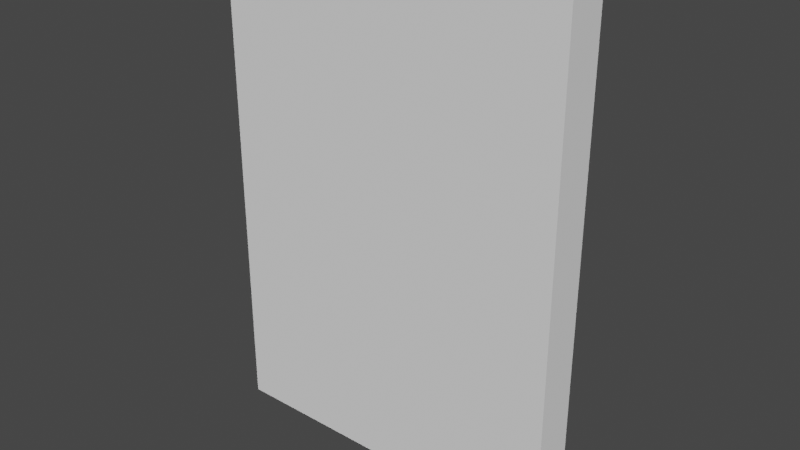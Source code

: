 # Source: tcg-card-prototype-meta.blend  (saved by Blender 3.6.11; exported with 4.5.12 LTS)
import bpy
from mathutils import Matrix  # noqa: F401  (used for matrix-valued properties, if any)

bpy.ops.wm.read_factory_settings(use_empty=True)
scene = bpy.context.scene
scene.name = 'Scene'

# ---- collections
col_collection = bpy.data.collections.new('Collection'); scene.collection.children.link(col_collection)

# ---- images (referenced by path relative to the original .blend; pixels are not part of the script)
import os
ASSET_DIR = os.environ.get("B2B_ASSET_DIR", "")  # directory of the original .blend (textures are referenced by path, not embedded)
HERE = os.path.dirname(os.path.abspath(__file__))  # packed textures are extracted next to this script under _unpacked/

def load_image(name, relpath, width, height, colorspace="sRGB"):
    """Load a texture the original file referenced (path relative to the .blend, or extracted next to this script)."""
    p = next((c for c in (os.path.join(HERE, relpath), os.path.join(ASSET_DIR, relpath)) if relpath and os.path.exists(c)), "")
    if p:
        img = bpy.data.images.load(p, check_existing=True)
        img.name = name
    else:  # same state as the original file: an image datablock whose file is absent (Cycles renders it pink)
        img = bpy.data.images.new(name, width, height)
        img.source = "FILE"
        img.filepath = "//" + (relpath or name)
    img.colorspace_settings.name = colorspace
    return img
img_palette_color_png_001 = load_image('palette_color.png.001', 'palette_color.png', 1024, 1024, 'sRGB')
img_palette_emission_png_001 = load_image('palette_emission.png.001', 'palette_emission.png', 1024, 1024, 'sRGB')

# ---- materials (node trees are filled in below, after node groups)
mat_atlas = bpy.data.materials.new('atlas')
mat_atlas.alpha_threshold = 0.0
mat_atlas.use_transparent_shadow = False
mat_atlas.roughness = 0.5
mat_atlas.line_color = (0.0, 0.0, 0.0, 1.0)

# ---- material node trees
mat_atlas.use_nodes = True; mat_atlas.node_tree.nodes.clear()
_N = mat_atlas.node_tree.nodes; _L = mat_atlas.node_tree.links
n0 = _N.new('ShaderNodeOutputMaterial'); n0.name = 'Material Output'; n0.location = (300, 300)
n1 = _N.new('ShaderNodeBsdfPrincipled'); n1.name = 'Principled BSDF'; n1.location = (10, 300)
n1.distribution = 'GGX'
n1.subsurface_method = 'RANDOM_WALK_SKIN'
n1.inputs[1].default_value = 0.1
n1.inputs[2].default_value = 0.8
n1.inputs[3].default_value = 1.45
n1.inputs[11].default_value = 1.01
n1.inputs[13].default_value = 0.0
n1.inputs[20].default_value = 0.0
n1.inputs[28].default_value = 3.0
n2 = _N.new('ShaderNodeTexImage'); n2.name = 'Image Texture'; n2.location = (88, -40)
n2.label = 'Base Color'
n2.image = img_palette_color_png_001
n3 = _N.new('ShaderNodeTexImage'); n3.name = 'Image Texture.001'; n3.location = (88, -320)
n3.label = 'Emission'
n3.image = img_palette_emission_png_001
n4 = _N.new('ShaderNodeMapping'); n4.name = 'Mapping'; n4.location = (230, -40)
n5 = _N.new('NodeReroute'); n5.name = 'Reroute'; n5.location = (38, -420)
n5.width = 16
n5.socket_idname = 'NodeSocketVector'
n6 = _N.new('ShaderNodeTexCoord'); n6.name = 'Texture Coordinate'; n6.location = (30, -40)
n7 = _N.new('NodeFrame'); n7.name = 'Frame'; n7.location = (-1270, 340)
n7.label = 'Mapping'
n7.width = 400
n8 = _N.new('NodeFrame'); n8.name = 'Frame.001'; n8.location = (-628, 540)
n8.label = 'Textures'
n8.width = 358
n2.parent = n8
n3.parent = n8
n4.parent = n7
n5.parent = n8
n6.parent = n7
_L.new(n1.outputs[0], n0.inputs[0])
_L.new(n2.outputs[0], n1.inputs[0])
_L.new(n3.outputs[0], n1.inputs[27])
_L.new(n5.outputs[0], n2.inputs[0])
_L.new(n5.outputs[0], n3.inputs[0])
_L.new(n4.outputs[0], n5.inputs[0])
_L.new(n6.outputs[2], n4.inputs[0])
n0.is_active_output = True

# ---- world
world_world = bpy.data.worlds.new('World'); scene.world = world_world
world_world.use_nodes = True; world_world.node_tree.nodes.clear()
_N = world_world.node_tree.nodes; _L = world_world.node_tree.links
n0 = _N.new('ShaderNodeOutputWorld'); n0.name = 'World Output'; n0.location = (300, 300)
n1 = _N.new('ShaderNodeBackground'); n1.name = 'Background'; n1.location = (10, 300)
n1.inputs[0].default_value = (0.05088, 0.05088, 0.05088, 1.0)
_L.new(n1.outputs[0], n0.inputs[0])
n0.is_active_output = True
world_world.color = (0.05088, 0.05088, 0.05088)
world_world.use_sun_shadow = False
world_world.sun_shadow_jitter_overblur = 0.0

# ---- meshes
me_cube_001 = bpy.data.meshes.new('Cube.001')
me_cube_001.from_pydata([(1.249, -0.2, -1.726), (1.249, -0.2, 1.905), (-1.35, -0.2, -1.726), (-1.35, -0.2, 1.905), (1.249, 0.1, -1.726), (1.249, 0.1, 1.905), (-1.35, 0.1, -1.726), (-1.35, 0.1, 1.905)], [], [(0, 1, 3, 2), (2, 3, 7, 6), (6, 7, 5, 4), (4, 5, 1, 0), (2, 6, 4, 0), (7, 3, 1, 5)])
_uv = me_cube_001.uv_layers.new(name='UVMap')
_uv.uv.foreach_set('vector', [0.375, 0.0, 0.625, 0.0, 0.625, 0.25, 0.375, 0.25, 0.375, 0.25, 0.625, 0.25, 0.625, 0.5, 0.375, 0.5, 0.375, 0.5, 0.625, 0.5, 0.625, 0.75, 0.375, 0.75, 0.375, 0.75, 0.625, 0.75, 0.625, 1.0, 0.375, 1.0, 0.125, 0.5, 0.375, 0.5, 0.375, 0.75, 0.125, 0.75, 0.625, 0.5, 0.875, 0.5, 0.875, 0.75, 0.625, 0.75])
me_cube_001.update()
me_plane = bpy.data.meshes.new('Plane')
me_plane.from_pydata([(1.0, 2.98e-08, 1.5), (1.0, 2.98e-08, -1.5), (-1.0, -2.98e-08, 1.5), (-1.0, -2.98e-08, -1.5)], [], [(0, 1, 3, 2)])
_uv = me_plane.uv_layers.new(name='UVMap')
_uv.uv.foreach_set('vector', [0.4584, 0.5, 0.4584, 0.5, 0.4584, 0.5, 0.4584, 0.5])
me_plane.materials.append(mat_atlas)
me_plane.update()
me_cube_004 = bpy.data.meshes.new('Cube.004')
me_cube_004.from_pydata([(-1.075, -0.075, 0.9941), (-1.075, -0.025, 0.9941), (-1.075, -0.07512, 1.905), (-0.8004, -0.07512, 1.655), (-0.8004, -0.07512, 1.245), (-1.35, -0.075, 1.245), (-1.35, -0.07512, 1.655), (-0.8004, -0.025, 1.655), (-1.35, -0.025, 1.655), (-1.35, -0.02487, 1.245), (-0.8005, -0.025, 1.245), (-1.075, -0.025, 1.905), (-1.318, -0.02388, 1.27), (-1.318, -0.02399, 1.63), (-1.075, -0.02399, 1.044), (-0.8324, -0.02399, 1.27), (-1.075, -0.02399, 1.855), (-0.8324, -0.02399, 1.63), (-1.269, 0.02509, 1.306), (-1.269, 0.025, 1.594), (-1.075, 0.025, 1.125), (-0.8809, 0.025, 1.306), (-1.075, 0.025, 1.774), (-0.8809, 0.025, 1.594), (-1.269, -0.09413, 1.594), (-1.075, -0.09413, 1.774), (-1.269, -0.09413, 1.306), (-1.075, -0.09413, 1.125), (-0.8809, -0.09413, 1.594), (-0.8809, -0.09422, 1.306), (-1.318, -0.07613, 1.63), (-1.075, -0.07613, 1.855), (-1.318, -0.07613, 1.27), (-1.075, -0.07613, 1.044), (-0.8324, -0.07612, 1.63), (-0.8324, -0.07624, 1.27), (-1.35, -0.07512, 1.245), (-0.8004, -0.07525, 1.245), (-1.075, -0.07512, 0.9941)], [], [(0, 4, 10, 1), (2, 6, 8, 11), (4, 3, 7, 10), (6, 5, 9, 8), (5, 0, 1, 9), (3, 2, 11, 7), (8, 9, 12, 13), (11, 8, 13, 16), (9, 1, 14, 12), (7, 11, 16, 17), (10, 7, 17, 15), (1, 10, 15, 14), (15, 17, 23, 21), (18, 20, 21, 23, 22, 19), (17, 16, 22, 23), (12, 14, 20, 18), (16, 13, 19, 22), (13, 12, 18, 19), (14, 15, 21, 20), (33, 32, 26, 27), (34, 35, 29, 28), (31, 34, 28, 25), (35, 33, 27, 29), (30, 31, 25, 24), (29, 27, 26, 24, 25, 28), (32, 30, 24, 26), (38, 36, 32, 33), (36, 6, 30, 32), (6, 2, 31, 30), (37, 38, 33, 35), (2, 3, 34, 31), (3, 37, 35, 34)])
_uv = me_cube_004.uv_layers.new(name='UVMap')
_uv.uv.foreach_set('vector', [0.61, 0.8297, 0.61, 0.8297, 0.61, 0.8297, 0.61, 0.8297, 0.61, 0.8297, 0.61, 0.8297, 0.61, 0.8297, 0.61, 0.8297, 0.61, 0.8297, 0.61, 0.8297, 0.61, 0.8297, 0.61, 0.8297, 0.61, 0.8297, 0.61, 0.8297, 0.61, 0.8297, 0.61, 0.8297, 0.61, 0.8297, 0.61, 0.8297, 0.61, 0.8297, 0.61, 0.8297, 0.61, 0.8297, 0.61, 0.8297, 0.61, 0.8297, 0.61, 0.8297, 0.61, 0.8297, 0.61, 0.8297, 0.61, 0.8297, 0.61, 0.8297, 0.61, 0.8297, 0.61, 0.8297, 0.61, 0.8297, 0.61, 0.8297, 0.61, 0.8297, 0.61, 0.8297, 0.61, 0.8297, 0.61, 0.8297, 0.61, 0.8297, 0.61, 0.8297, 0.61, 0.8297, 0.61, 0.8297, 0.61, 0.8297, 0.61, 0.8297, 0.61, 0.8297, 0.61, 0.8297, 0.61, 0.8297, 0.61, 0.8297, 0.61, 0.8297, 0.61, 0.8297, 0.9216, 0.7971, 0.9216, 0.7971, 0.9216, 0.7971, 0.9216, 0.7971, 0.9216, 0.7971, 0.9216, 0.7971, 0.9216, 0.7971, 0.9216, 0.7971, 0.9216, 0.7971, 0.9216, 0.7971, 0.9216, 0.7971, 0.9216, 0.7971, 0.9216, 0.7971, 0.9216, 0.7971, 0.9216, 0.7971, 0.9216, 0.7971, 0.9216, 0.7971, 0.9216, 0.7971, 0.9216, 0.7971, 0.9216, 0.7971, 0.9216, 0.7971, 0.9216, 0.7971, 0.9216, 0.7971, 0.9216, 0.7971, 0.9216, 0.7971, 0.9216, 0.7971, 0.9216, 0.7971, 0.9216, 0.7971, 0.9216, 0.7971, 0.9216, 0.7971, 0.9216, 0.7971, 0.9216, 0.7971, 0.9216, 0.7971, 0.9216, 0.7971, 0.9216, 0.7971, 0.9216, 0.7971, 0.9216, 0.7971, 0.9216, 0.7971, 0.9216, 0.7971, 0.9216, 0.7971, 0.9216, 0.7971, 0.9216, 0.7971, 0.9216, 0.7971, 0.9216, 0.7971, 0.9216, 0.7971, 0.9216, 0.7971, 0.9216, 0.7971, 0.9216, 0.7971, 0.9216, 0.7971, 0.9216, 0.7971, 0.9216, 0.7971, 0.9216, 0.7971, 0.9216, 0.7971, 0.9216, 0.7971, 0.9216, 0.7971, 0.9216, 0.7971, 0.9216, 0.7971, 0.9216, 0.7971, 0.9216, 0.7971, 0.9216, 0.7971, 0.61, 0.8297, 0.61, 0.8297, 0.61, 0.8297, 0.61, 0.8297, 0.61, 0.8297, 0.61, 0.8297, 0.61, 0.8297, 0.61, 0.8297, 0.61, 0.8297, 0.61, 0.8297, 0.61, 0.8297, 0.61, 0.8297, 0.61, 0.8297, 0.61, 0.8297, 0.61, 0.8297, 0.61, 0.8297, 0.61, 0.8297, 0.61, 0.8297, 0.61, 0.8297, 0.61, 0.8297, 0.61, 0.8297, 0.61, 0.8297, 0.61, 0.8297, 0.61, 0.8297])
me_cube_004.materials.append(mat_atlas)
me_cube_004.use_mirror_vertex_groups = False
me_cube_004.update()
me_cube_005 = bpy.data.meshes.new('Cube.005')
me_cube_005.from_pydata([(-1.137, 0.01971, -1.338), (-1.137, 0.01971, -1.243), (-0.662, 0.01971, -1.46), (-0.7899, 0.01971, -1.588), (-0.8865, 0.01971, -1.588), (-0.8865, 0.01971, -1.488), (-1.037, 0.01971, -1.338), (-1.037, 0.01971, -1.488), (-0.9852, 0.01971, -1.111), (-0.662, 0.01971, -1.243), (-0.8134, 0.01971, -1.111), (-1.174, -0.03029, -1.376), (-1.174, -0.03029, -1.226), (-0.6243, -0.03029, -1.476), (-0.7743, -0.03029, -1.626), (-0.9243, -0.03029, -1.626), (-0.9243, -0.03029, -1.526), (-1.074, -0.03029, -1.376), (-1.074, -0.03029, -1.526), (-0.9993, -0.03029, -1.074), (-0.6243, -0.03029, -1.226), (-0.7993, -0.03029, -1.074)], [], [(6, 0, 1, 8, 10, 9, 2, 3, 4, 5, 7), (1, 0, 11, 12), (3, 2, 13, 14), (4, 3, 14, 15), (5, 4, 15, 16), (0, 6, 17, 11), (6, 7, 18, 17), (8, 1, 12, 19), (2, 9, 20, 13), (10, 8, 19, 21), (7, 5, 16, 18), (9, 10, 21, 20)])
_uv = me_cube_005.uv_layers.new(name='UVMap')
_uv.uv.foreach_set('vector', [0.9237, 0.6723, 0.9237, 0.6723, 0.9237, 0.6723, 0.9237, 0.6723, 0.9237, 0.6723, 0.9237, 0.6723, 0.9237, 0.6723, 0.9237, 0.6723, 0.9237, 0.6723, 0.9237, 0.6723, 0.9237, 0.6723, 0.9237, 0.6723, 0.9237, 0.6723, 0.9237, 0.6723, 0.9237, 0.6723, 0.9237, 0.6723, 0.9237, 0.6723, 0.9237, 0.6723, 0.9237, 0.6723, 0.9237, 0.6723, 0.9237, 0.6723, 0.9237, 0.6723, 0.9237, 0.6723, 0.9237, 0.6723, 0.9237, 0.6723, 0.9237, 0.6723, 0.9237, 0.6723, 0.9237, 0.6723, 0.9237, 0.6723, 0.9237, 0.6723, 0.9237, 0.6723, 0.9237, 0.6723, 0.9237, 0.6723, 0.9237, 0.6723, 0.9237, 0.6723, 0.9237, 0.6723, 0.9237, 0.6723, 0.9237, 0.6723, 0.9237, 0.6723, 0.9237, 0.6723, 0.9237, 0.6723, 0.9237, 0.6723, 0.9237, 0.6723, 0.9237, 0.6723, 0.9237, 0.6723, 0.9237, 0.6723, 0.9237, 0.6723, 0.9237, 0.6723, 0.9237, 0.6723, 0.9237, 0.6723, 0.9237, 0.6723, 0.9237, 0.6723, 0.9237, 0.6723, 0.9237, 0.6723, 0.9237, 0.6723])
me_cube_005.materials.append(mat_atlas)
me_cube_005.use_mirror_vertex_groups = False
me_cube_005.update()
me_cube_006 = bpy.data.meshes.new('Cube.006')
me_cube_006.from_pydata([(1.13, 0.06971, -1.332), (1.03, 0.06971, -1.332), (0.8799, 0.06971, -1.482), (0.8799, 0.06971, -1.582), (0.7927, 0.06971, -1.582), (0.6687, 0.06971, -1.458), (1.13, 0.06971, -1.246), (0.9829, 0.06971, -1.118), (0.6687, 0.06971, -1.246), (0.8157, 0.06971, -1.118), (1.03, 0.06971, -1.482), (1.174, 0.01971, -1.376), (1.074, 0.01971, -1.376), (0.9243, 0.01971, -1.526), (0.9243, 0.01971, -1.626), (0.7743, 0.01971, -1.626), (0.6243, 0.01971, -1.476), (1.174, 0.01971, -1.226), (0.9993, 0.01971, -1.074), (0.6243, 0.01971, -1.226), (0.7993, 0.01971, -1.074), (1.074, 0.01971, -1.526)], [], [(6, 0, 1, 10, 2, 3, 4, 5, 8, 9, 7), (1, 0, 11, 12), (3, 2, 13, 14), (4, 3, 14, 15), (5, 4, 15, 16), (0, 6, 17, 11), (6, 7, 18, 17), (9, 8, 19, 20), (8, 5, 16, 19), (7, 9, 20, 18), (10, 1, 12, 21), (2, 10, 21, 13)])
_uv = me_cube_006.uv_layers.new(name='UVMap')
_uv.uv.foreach_set('vector', [0.9233, 0.1089, 0.9233, 0.1089, 0.9233, 0.1089, 0.9233, 0.1089, 0.9233, 0.1089, 0.9233, 0.1089, 0.9233, 0.1089, 0.9233, 0.1089, 0.9233, 0.1089, 0.9233, 0.1089, 0.9233, 0.1089, 0.9233, 0.1089, 0.9233, 0.1089, 0.9233, 0.1089, 0.9233, 0.1089, 0.9233, 0.1089, 0.9233, 0.1089, 0.9233, 0.1089, 0.9233, 0.1089, 0.9233, 0.1089, 0.9233, 0.1089, 0.9233, 0.1089, 0.9233, 0.1089, 0.9233, 0.1089, 0.9233, 0.1089, 0.9233, 0.1089, 0.9233, 0.1089, 0.9233, 0.1089, 0.9233, 0.1089, 0.9233, 0.1089, 0.9233, 0.1089, 0.9233, 0.1089, 0.9233, 0.1089, 0.9233, 0.1089, 0.9233, 0.1089, 0.9233, 0.1089, 0.9233, 0.1089, 0.9233, 0.1089, 0.9233, 0.1089, 0.9233, 0.1089, 0.9233, 0.1089, 0.9233, 0.1089, 0.9233, 0.1089, 0.9233, 0.1089, 0.9233, 0.1089, 0.9233, 0.1089, 0.9233, 0.1089, 0.9233, 0.1089, 0.9233, 0.1089, 0.9233, 0.1089, 0.9233, 0.1089, 0.9233, 0.1089, 0.9233, 0.1089, 0.9233, 0.1089, 0.9233, 0.1089])
me_cube_006.materials.append(mat_atlas)
me_cube_006.use_mirror_vertex_groups = False
me_cube_006.update()
me_cube_007 = bpy.data.meshes.new('Cube.007')
me_cube_007.from_pydata([(4.193e-06, -0.03029, -1.274), (-0.1493, -0.03029, -1.551), (0.1493, -0.03029, -1.551), (-0.1493, -0.03029, -1.001), (-0.384, -0.03029, -1.269), (0.1493, -0.03029, -1.001), (0.384, -0.03029, -1.269), (-0.1194, 0.01971, -1.495), (0.1194, 0.01971, -1.495), (-0.1194, 0.01971, -1.055), (-0.3072, 0.01971, -1.27), (0.1194, 0.01971, -1.055), (0.3072, 0.01971, -1.27), (3.475e-06, 0.01971, -1.274)], [], [(0, 1, 2), (0, 3, 4), (0, 5, 3), (0, 6, 5), (0, 2, 6), (0, 4, 1), (13, 8, 7), (13, 10, 9), (13, 9, 11), (13, 11, 12), (13, 12, 8), (13, 7, 10), (2, 1, 7, 8), (1, 4, 10, 7), (5, 6, 12, 11), (4, 3, 9, 10), (6, 2, 8, 12), (3, 5, 11, 9)])
_uv = me_cube_007.uv_layers.new(name='UVMap')
_uv.uv.foreach_set('vector', [0.8939, 0.01646, 0.8939, 0.01646, 0.8939, 0.01646, 0.0, 0.0, 0.0, 0.0, 0.0, 0.0, 0.0, 0.0, 0.0, 0.0, 0.0, 0.0, 0.0, 0.0, 0.0, 0.0, 0.0, 0.0, 0.8939, 0.01646, 0.8939, 0.01646, 0.8939, 0.01646, 0.8939, 0.01646, 0.8939, 0.01646, 0.8939, 0.01646, 0.9517, 0.01646, 0.9517, 0.01646, 0.9517, 0.01646, 0.9517, 0.01646, 0.9517, 0.01646, 0.9517, 0.01646, 0.9517, 0.01646, 0.9517, 0.01646, 0.9517, 0.01646, 0.9517, 0.01646, 0.9517, 0.01646, 0.9517, 0.01646, 0.9517, 0.01646, 0.9517, 0.01646, 0.9517, 0.01646, 0.9517, 0.01646, 0.9517, 0.01646, 0.9517, 0.01646, 0.9517, 0.01646, 0.9517, 0.01646, 0.9517, 0.01646, 0.9517, 0.01646, 0.9517, 0.01646, 0.9517, 0.01646, 0.9517, 0.01646, 0.9517, 0.01646, 0.9517, 0.01646, 0.9517, 0.01646, 0.9517, 0.01646, 0.9517, 0.01646, 0.9517, 0.01646, 0.9517, 0.01646, 0.9517, 0.01646, 0.9517, 0.01646, 0.9517, 0.01646, 0.9517, 0.01646, 0.9517, 0.01646, 0.9517, 0.01646, 0.9517, 0.01646, 0.9517, 0.01646, 0.9517, 0.01646, 0.9517, 0.01646])
me_cube_007.materials.append(mat_atlas)
me_cube_007.use_mirror_vertex_groups = False
me_cube_007.update()
me_cube_008 = bpy.data.meshes.new('Cube.008')
me_cube_008.from_pydata([(1.199, -0.025, -1.576), (1.224, -0.025, -1.676), (-1.199, -0.025, -1.576), (-1.224, -0.025, -1.676), (1.124, -0.025, -1.576), (-1.124, -0.025, -1.576), (-1.124, -0.025, -1.651), (1.124, -0.025, -1.651), (-1.124, -0.075, -1.651), (-1.124, -0.075, -1.576), (-1.199, -0.075, -1.576), (-1.224, -0.075, -1.676), (1.224, -0.075, -1.676), (1.199, -0.075, -1.576), (1.124, -0.075, -1.576), (1.124, -0.075, -1.651), (1.249, -0.075, 1.499), (0.9993, -0.025, 1.749), (0.7493, -0.025, 1.499), (1.249, -0.025, 1.499), (0.9993, -0.025, 1.249), (0.9993, -0.02303, 1.706), (0.7925, -0.02303, 1.499), (0.9993, -0.02303, 1.292), (1.206, -0.02303, 1.499), (0.9993, 0.025, 1.665), (0.8338, 0.025, 1.499), (0.9993, 0.025, 1.334), (1.165, 0.025, 1.499), (0.9993, -0.075, 1.749), (0.7493, -0.075, 1.499), (0.9993, -0.075, 1.249), (0.9993, -0.07696, 1.706), (1.206, -0.07696, 1.499), (0.9993, -0.07696, 1.292), (0.7925, -0.07696, 1.499), (0.9993, -0.09576, 1.665), (1.165, -0.09576, 1.499), (0.9993, -0.09576, 1.334), (0.8338, -0.09576, 1.499)], [], [(2, 5, 6, 3), (10, 11, 8, 9), (4, 0, 1, 7), (14, 15, 12, 13), (29, 30, 18, 17), (31, 16, 19, 20), (16, 29, 17, 19), (20, 18, 30, 31), (18, 20, 23, 22), (17, 18, 22, 21), (20, 19, 24, 23), (19, 17, 21, 24), (24, 21, 25, 28), (25, 26, 27, 28), (23, 24, 28, 27), (21, 22, 26, 25), (22, 23, 27, 26), (16, 31, 34, 33), (29, 16, 33, 32), (31, 30, 35, 34), (30, 29, 32, 35), (35, 32, 36, 39), (36, 37, 38, 39), (34, 35, 39, 38), (32, 33, 37, 36), (33, 34, 38, 37)])
_uv = me_cube_008.uv_layers.new(name='UVMap')
_uv.uv.foreach_set('vector', [0.9858, 0.3282, 0.9858, 0.3282, 0.9858, 0.3282, 0.9858, 0.3282, 0.9858, 0.3282, 0.9858, 0.3282, 0.9858, 0.3282, 0.9858, 0.3282, 0.9858, 0.3282, 0.9858, 0.3282, 0.9858, 0.3282, 0.9858, 0.3282, 0.9858, 0.3282, 0.9858, 0.3282, 0.9858, 0.3282, 0.9858, 0.3282, 0.61, 0.8297, 0.61, 0.8297, 0.61, 0.8297, 0.61, 0.8297, 0.61, 0.8297, 0.61, 0.8297, 0.61, 0.8297, 0.61, 0.8297, 0.61, 0.8297, 0.61, 0.8297, 0.61, 0.8297, 0.61, 0.8297, 0.61, 0.8297, 0.61, 0.8297, 0.61, 0.8297, 0.61, 0.8297, 0.61, 0.8297, 0.61, 0.8297, 0.61, 0.8297, 0.61, 0.8297, 0.61, 0.8297, 0.61, 0.8297, 0.61, 0.8297, 0.61, 0.8297, 0.61, 0.8297, 0.61, 0.8297, 0.61, 0.8297, 0.61, 0.8297, 0.61, 0.8297, 0.61, 0.8297, 0.61, 0.8297, 0.61, 0.8297, 0.9858, 0.3282, 0.9858, 0.3282, 0.9858, 0.3282, 0.9858, 0.3282, 0.9858, 0.3282, 0.9858, 0.3282, 0.9858, 0.3282, 0.9858, 0.3282, 0.9858, 0.3282, 0.9858, 0.3282, 0.9858, 0.3282, 0.9858, 0.3282, 0.9858, 0.3282, 0.9858, 0.3282, 0.9858, 0.3282, 0.9858, 0.3282, 0.9858, 0.3282, 0.9858, 0.3282, 0.9858, 0.3282, 0.9858, 0.3282, 0.61, 0.8297, 0.61, 0.8297, 0.61, 0.8297, 0.61, 0.8297, 0.61, 0.8297, 0.61, 0.8297, 0.61, 0.8297, 0.61, 0.8297, 0.61, 0.8297, 0.61, 0.8297, 0.61, 0.8297, 0.61, 0.8297, 0.61, 0.8297, 0.61, 0.8297, 0.61, 0.8297, 0.61, 0.8297, 0.9858, 0.3282, 0.9858, 0.3282, 0.9858, 0.3282, 0.9858, 0.3282, 0.9858, 0.3282, 0.9858, 0.3282, 0.9858, 0.3282, 0.9858, 0.3282, 0.9858, 0.3282, 0.9858, 0.3282, 0.9858, 0.3282, 0.9858, 0.3282, 0.9858, 0.3282, 0.9858, 0.3282, 0.9858, 0.3282, 0.9858, 0.3282, 0.9858, 0.3282, 0.9858, 0.3282, 0.9858, 0.3282, 0.9858, 0.3282])
me_cube_008.materials.append(mat_atlas)
me_cube_008.use_mirror_vertex_groups = False
me_cube_008.update()
me_cube_020 = bpy.data.meshes.new('Cube.020')
me_cube_020.from_pydata([(-0.5743, -0.005296, -1.451), (0.5743, -0.005296, -1.451), (0.5743, 0.01971, -1.451), (-0.5993, -0.03029, -1.526), (-0.5743, -0.03029, -1.451), (0.5993, -0.03029, -1.526), (1.074, -0.03029, -1.076), (0.9993, -0.03029, -1.074), (0.7507, -0.03029, 1.499), (0.8243, -0.03029, 1.574), (1.074, -0.03029, 1.324), (0.9993, -0.03029, 1.249), (-0.8004, -0.03029, 1.577), (-0.8004, -0.03029, 1.502), (-0.9993, -0.03029, -1.074), (-1.074, -0.03029, -1.076), (-0.9993, -0.03029, 1.064), (-1.074, -0.03029, 0.9941), (-1.224, -0.03029, -1.526), (-1.274, -0.03029, -1.726), (-1.074, -0.03029, -1.676), (-1.224, -0.03029, -1.676), (-1.199, -0.03029, -1.576), (-1.124, -0.03029, -1.576), (-1.124, -0.03029, -1.651), (-1.224, -0.03029, -1.426), (-1.124, -0.03029, -1.426), (-1.224, -0.03029, -1.201), (-1.124, -0.03029, -1.526), (-0.75, -0.03863, -1.25), (-1.074, -0.03029, -1.526), (-0.7493, -0.03029, -1.676), (-1.074, -0.03029, -1.576), (-0.9743, -0.03029, -1.576), (-0.9743, -0.03029, -1.676), (1.224, -0.03029, -1.526), (1.274, -0.03029, -1.726), (1.074, -0.03029, -1.676), (1.074, -0.03029, -1.526), (1.224, -0.03029, -1.676), (1.199, -0.03029, -1.576), (1.124, -0.03029, -1.576), (1.124, -0.03029, -1.651), (1.224, -0.03029, -1.426), (1.124, -0.03029, -1.426), (1.224, -0.03029, -1.201), (1.124, -0.03029, -1.526), (0.75, -0.03029, -1.25), (0.7493, -0.03029, -1.676), (1.074, -0.03029, -1.576), (0.9743, -0.03029, -1.576), (0.9743, -0.03029, -1.676), (0.5743, -0.03029, -1.451), (-0.5993, 0.01971, -1.526), (-0.5743, 0.01971, -1.451), (-0.8004, 0.01971, 1.502), (-0.8004, 0.01971, 1.577), (0.7507, 0.01971, 1.499), (0.8243, 0.01971, 1.574), (1.074, 0.01971, 1.324), (0.9993, 0.01971, 1.249), (-1.074, 0.01971, 0.9941), (-0.9993, 0.01971, 1.064), (-0.9993, 0.01971, -1.074), (-1.074, 0.01971, -1.076), (-1.124, 0.01971, -1.651), (-1.074, 0.01971, -1.676), (-1.224, 0.01971, -1.526), (-1.274, 0.01971, -1.726), (-1.124, 0.01971, -1.576), (-1.199, 0.01971, -1.576), (-1.224, 0.01971, -1.676), (-1.224, 0.01971, -1.426), (-1.124, 0.01971, -1.426), (-1.224, 0.01971, -1.201), (-1.174, 0.01971, -1.376), (-1.174, 0.01971, -1.226), (-1.074, 0.01971, -1.376), (-1.124, 0.01971, -1.526), (-0.7493, 0.01971, -1.676), (-0.7743, 0.01971, -1.626), (-0.6243, 0.01971, -1.476), (-0.9243, 0.01971, -1.626), (-0.9243, 0.01971, -1.526), (-0.9743, 0.01971, -1.576), (-0.9743, 0.01971, -1.676), (-1.074, 0.01971, -1.526), (-1.074, 0.01971, -1.576), (1.124, 0.01971, -1.651), (1.074, 0.01971, -1.676), (1.224, 0.01971, -1.526), (1.274, 0.01971, -1.726), (1.074, 0.01971, -1.526), (1.124, 0.01971, -1.576), (1.199, 0.01971, -1.576), (1.224, 0.01971, -1.676), (1.224, 0.01971, -1.426), (1.124, 0.01971, -1.426), (1.224, 0.01971, -1.201), (1.174, 0.01971, -1.376), (1.174, 0.01971, -1.226), (1.074, 0.01971, -1.376), (1.124, 0.01971, -1.526), (1.074, 0.01971, -1.076), (0.7493, 0.01971, -1.676), (0.7743, 0.01971, -1.626), (0.5993, 0.01971, -1.526), (0.6243, 0.01971, -1.476), (0.9243, 0.01971, -1.626), (0.9243, 0.01971, -1.526), (0.9993, 0.01971, -1.074), (0.9743, 0.01971, -1.576), (0.9743, 0.01971, -1.676), (1.074, 0.01971, -1.576), (0.9993, -0.005296, -1.074), (-0.9993, -0.005296, -1.074), (-0.75, -0.01363, -1.25), (0.75, -0.005296, -1.25), (-1.174, -0.01499, -0.5509), (-1.124, -0.01499, -0.5759), (0.5257, -0.01511, 1.674), (-1.074, -0.01499, -1.001), (-1.124, -0.01499, -0.9509), (1.074, -0.01499, -1.076), (1.149, -0.01499, -1.001), (-1.174, -0.01499, 0.3491), (-0.9743, -0.01499, 0.1241), (-0.9743, -0.01499, -0.3259), (-0.9243, -0.01499, 0.1491), (-1.124, -0.01499, 0.3741), (-0.9243, -0.01499, -0.3509), (-0.825, -0.01499, 1.375), (1.099, -0.01499, -0.9759), (1.074, -0.01499, -1.001), (1.149, -0.01499, 1.049), (1.099, -0.01499, 1.024), (-1.174, -0.01499, -0.9759), (-1.074, -0.01499, -1.076), (-0.4993, -0.01511, 1.674), (-0.825, -0.01499, 1.325), (-0.4943, -0.01499, 1.629), (0.5007, -0.01499, 1.624), (-1.174, -0.01511, 1.099), (-1.124, -0.01499, 1.049), (-1.174, 0.01501, -0.5509), (-1.124, 0.01501, -0.5759), (0.5257, 0.01489, 1.674), (-1.074, 0.01501, -1.001), (-1.124, 0.01501, -0.9509), (1.074, 0.01501, -1.076), (1.149, 0.01501, -1.001), (-1.174, 0.01501, 0.3491), (-0.9743, 0.01501, 0.1241), (-0.9743, 0.01501, -0.3259), (-0.9243, 0.01501, 0.1491), (-1.124, 0.01501, 0.3741), (-0.9243, 0.01501, -0.3509), (-0.825, 0.01501, 1.375), (1.099, 0.01501, -0.9759), (1.074, 0.01501, -1.001), (1.149, 0.01501, 1.049), (1.099, 0.01501, 1.024), (-1.174, 0.01501, -0.9759), (-1.074, 0.01501, -1.076), (-0.4993, 0.01489, 1.674), (-0.825, 0.01501, 1.325), (-0.4943, 0.01501, 1.629), (0.5007, 0.01501, 1.624), (-1.174, 0.01489, 1.099), (-1.124, 0.01501, 1.049), (1.0, 2.98e-08, -1.5), (1.0, 2.98e-08, -1.5), (-1.0, -2.98e-08, -1.5), (-1.0, -2.98e-08, -1.5)], [], [(8, 9, 12, 13), (7, 11, 10, 6), (15, 17, 16, 14), (20, 24, 23, 30), (22, 21, 19, 18), (24, 20, 19, 21), (18, 30, 23, 22), (25, 27, 29), (29, 30, 28, 26), (29, 26, 25), (27, 15, 14, 29), (34, 33, 29), (31, 34, 29), (3, 31, 29, 4), (33, 32, 30, 29), (37, 38, 41, 42), (40, 35, 36, 39), (42, 39, 36, 37), (35, 40, 41, 38), (43, 47, 45), (47, 44, 46, 38), (47, 43, 44), (45, 47, 7, 6), (51, 47, 50), (48, 47, 51), (5, 52, 47, 48), (50, 47, 38, 49), (2, 54, 53, 106), (57, 55, 56, 58), (110, 103, 59, 60), (64, 63, 62, 61), (66, 86, 69, 65), (70, 67, 68, 71), (65, 71, 68, 66), (67, 70, 69, 86), (72, 75, 76, 74), (77, 73, 78, 86), (75, 72, 73, 77), (74, 76, 63, 64), (85, 82, 83, 84), (79, 80, 82, 85), (54, 81, 53), (53, 81, 80, 79), (84, 83, 86, 87), (89, 88, 93, 92), (94, 95, 91, 90), (88, 89, 91, 95), (90, 92, 93, 94), (96, 98, 100, 99), (101, 92, 102, 97), (99, 101, 97, 96), (98, 103, 110, 100), (112, 111, 109, 108), (104, 112, 108, 105), (2, 106, 107), (106, 104, 105, 107), (111, 113, 92, 109), (25, 26, 73, 72), (27, 25, 72, 74), (26, 28, 78, 73), (5, 48, 104, 106), (15, 27, 74, 64), (51, 50, 111, 112), (48, 51, 112, 104), (31, 3, 53, 79), (50, 49, 113, 111), (3, 5, 106, 53), (52, 4, 54, 2), (33, 34, 85, 84), (34, 31, 79, 85), (32, 33, 84, 87), (8, 13, 55, 57), (12, 9, 58, 56), (30, 18, 67, 86), (20, 30, 86, 66), (6, 10, 59, 103), (36, 35, 90, 91), (37, 36, 91, 89), (11, 7, 110, 60), (35, 38, 92, 90), (14, 16, 62, 63), (38, 37, 89, 92), (17, 15, 64, 61), (18, 19, 68, 67), (19, 20, 66, 68), (44, 43, 96, 97), (43, 45, 98, 96), (46, 44, 97, 102), (45, 6, 103, 98), (3, 4, 52, 5), (7, 47, 117, 114), (47, 52, 1, 117), (29, 14, 115, 116), (4, 29, 116, 0), (137, 121, 122, 136), (118, 119, 130, 127), (142, 143, 129, 125), (131, 139, 140, 141, 135, 134, 120, 138), (133, 132, 124, 123), (132, 135, 134, 124), (122, 119, 118, 136), (130, 128, 126, 127), (129, 128, 126, 125), (163, 162, 148, 147), (144, 153, 156, 145), (168, 151, 155, 169), (157, 164, 146, 160, 161, 167, 166, 165), (159, 149, 150, 158), (158, 150, 160, 161), (148, 162, 144, 145), (156, 153, 152, 154), (155, 151, 152, 154), (138, 120, 146, 164), (136, 118, 144, 162), (118, 127, 153, 144), (124, 134, 160, 150), (131, 138, 164, 157), (123, 124, 150, 149), (137, 136, 162, 163), (125, 126, 152, 151), (142, 125, 151, 168), (120, 134, 160, 146), (127, 126, 152, 153), (101, 99, 170), (99, 100, 170), (92, 101, 170), (100, 110, 170), (107, 105, 171), (109, 92, 171), (105, 108, 171), (108, 109, 171), (83, 82, 172), (86, 83, 172), (80, 81, 172), (82, 80, 172), (76, 75, 173), (77, 86, 173), (75, 77, 173), (63, 76, 173)])
_uv = me_cube_020.uv_layers.new(name='UVMap')
_uv.uv.foreach_set('vector', [0.6101, 0.8295, 0.6101, 0.8295, 0.6101, 0.8295, 0.6101, 0.8295, 0.6101, 0.8295, 0.6101, 0.8295, 0.6101, 0.8295, 0.6101, 0.8295, 0.6101, 0.8295, 0.6101, 0.8295, 0.6101, 0.8295, 0.6101, 0.8295, 0.6101, 0.8295, 0.6101, 0.8295, 0.6101, 0.8295, 0.6101, 0.8295, 0.6101, 0.8295, 0.6101, 0.8295, 0.6101, 0.8295, 0.6101, 0.8295, 0.6101, 0.8295, 0.6101, 0.8295, 0.6101, 0.8295, 0.6101, 0.8295, 0.6101, 0.8295, 0.6101, 0.8295, 0.6101, 0.8295, 0.6101, 0.8295, 0.6101, 0.8295, 0.6101, 0.8295, 0.6101, 0.8295, 0.6101, 0.8295, 0.6101, 0.8295, 0.6101, 0.8295, 0.6101, 0.8295, 0.6101, 0.8295, 0.6101, 0.8295, 0.6101, 0.8295, 0.6101, 0.8295, 0.6101, 0.8295, 0.6101, 0.8295, 0.6101, 0.8295, 0.6101, 0.8295, 0.6101, 0.8295, 0.6101, 0.8295, 0.6101, 0.8295, 0.6101, 0.8295, 0.6101, 0.8295, 0.6101, 0.8295, 0.6101, 0.8295, 0.6101, 0.8295, 0.6101, 0.8295, 0.6101, 0.8295, 0.6101, 0.8295, 0.6101, 0.8295, 0.6101, 0.8295, 0.6101, 0.8295, 0.6101, 0.8295, 0.6101, 0.8295, 0.6101, 0.8295, 0.6101, 0.8295, 0.6101, 0.8295, 0.6101, 0.8295, 0.6101, 0.8295, 0.6101, 0.8295, 0.6101, 0.8295, 0.6101, 0.8295, 0.6101, 0.8295, 0.6101, 0.8295, 0.6101, 0.8295, 0.6101, 0.8295, 0.6101, 0.8295, 0.6101, 0.8295, 0.6101, 0.8295, 0.6101, 0.8295, 0.6101, 0.8295, 0.6101, 0.8295, 0.6101, 0.8295, 0.6101, 0.8295, 0.6101, 0.8295, 0.6101, 0.8295, 0.6101, 0.8295, 0.6101, 0.8295, 0.6101, 0.8295, 0.6101, 0.8295, 0.6101, 0.8295, 0.6101, 0.8295, 0.6101, 0.8295, 0.6101, 0.8295, 0.6101, 0.8295, 0.6101, 0.8295, 0.6101, 0.8295, 0.6101, 0.8295, 0.6101, 0.8295, 0.6101, 0.8295, 0.6101, 0.8295, 0.6101, 0.8295, 0.6101, 0.8295, 0.6101, 0.8295, 0.6101, 0.8295, 0.6101, 0.8295, 0.6101, 0.8295, 0.6101, 0.8295, 0.6101, 0.8295, 0.6101, 0.8295, 0.6101, 0.8295, 0.6101, 0.8295, 0.6101, 0.8295, 0.6101, 0.8295, 0.6101, 0.8295, 0.6101, 0.8295, 0.6101, 0.8295, 0.6101, 0.8295, 0.6101, 0.8295, 0.6101, 0.8295, 0.6101, 0.8295, 0.6101, 0.8295, 0.6101, 0.8295, 0.6101, 0.8295, 0.6101, 0.8295, 0.6101, 0.8295, 0.6101, 0.8295, 0.6101, 0.8295, 0.6101, 0.8295, 0.6101, 0.8295, 0.6101, 0.8295, 0.6101, 0.8295, 0.6101, 0.8295, 0.6101, 0.8295, 0.6101, 0.8295, 0.6101, 0.8295, 0.6101, 0.8295, 0.6101, 0.8295, 0.6101, 0.8295, 0.6101, 0.8295, 0.6101, 0.8295, 0.6101, 0.8295, 0.6101, 0.8295, 0.6101, 0.8295, 0.6101, 0.8295, 0.6101, 0.8295, 0.6101, 0.8295, 0.6101, 0.8295, 0.6101, 0.8295, 0.6101, 0.8295, 0.6101, 0.8295, 0.6101, 0.8295, 0.6101, 0.8295, 0.6101, 0.8295, 0.6101, 0.8295, 0.6101, 0.8295, 0.6101, 0.8295, 0.6101, 0.8295, 0.6101, 0.8295, 0.6101, 0.8295, 0.6101, 0.8295, 0.6101, 0.8295, 0.6101, 0.8295, 0.6101, 0.8295, 0.6101, 0.8295, 0.6101, 0.8295, 0.6101, 0.8295, 0.6101, 0.8295, 0.6101, 0.8295, 0.6101, 0.8295, 0.6101, 0.8295, 0.6101, 0.8295, 0.6101, 0.8295, 0.6101, 0.8295, 0.6101, 0.8295, 0.6101, 0.8295, 0.6101, 0.8295, 0.6101, 0.8295, 0.6101, 0.8295, 0.6101, 0.8295, 0.6101, 0.8295, 0.6101, 0.8295, 0.6101, 0.8295, 0.6101, 0.8295, 0.6101, 0.8295, 0.6101, 0.8295, 0.6101, 0.8295, 0.6101, 0.8295, 0.6101, 0.8295, 0.6101, 0.8295, 0.6101, 0.8295, 0.6101, 0.8295, 0.6101, 0.8295, 0.6101, 0.8295, 0.6101, 0.8295, 0.6101, 0.8295, 0.6101, 0.8295, 0.6101, 0.8295, 0.6101, 0.8295, 0.6101, 0.8295, 0.6101, 0.8295, 0.6101, 0.8295, 0.6101, 0.8295, 0.6101, 0.8295, 0.6101, 0.8295, 0.6101, 0.8295, 0.6101, 0.8295, 0.6101, 0.8295, 0.6101, 0.8295, 0.6101, 0.8295, 0.6101, 0.8295, 0.6101, 0.8295, 0.6101, 0.8295, 0.6101, 0.8295, 0.6101, 0.8295, 0.6101, 0.8295, 0.6101, 0.8295, 0.6101, 0.8295, 0.6101, 0.8295, 0.6101, 0.8295, 0.6101, 0.8295, 0.6101, 0.8295, 0.6101, 0.8295, 0.6101, 0.8295, 0.6101, 0.8295, 0.6101, 0.8295, 0.6101, 0.8295, 0.6101, 0.8295, 0.6101, 0.8295, 0.6101, 0.8295, 0.6101, 0.8295, 0.6101, 0.8295, 0.6101, 0.8295, 0.6101, 0.8295, 0.6101, 0.8295, 0.6101, 0.8295, 0.6101, 0.8295, 0.6101, 0.8295, 0.6101, 0.8295, 0.6101, 0.8295, 0.6101, 0.8295, 0.6101, 0.8295, 0.6101, 0.8295, 0.6101, 0.8295, 0.6101, 0.8295, 0.6101, 0.8295, 0.6101, 0.8295, 0.6101, 0.8295, 0.6101, 0.8295, 0.6101, 0.8295, 0.6101, 0.8295, 0.6101, 0.8295, 0.6101, 0.8295, 0.6101, 0.8295, 0.6101, 0.8295, 0.6101, 0.8295, 0.6101, 0.8295, 0.6101, 0.8295, 0.6101, 0.8295, 0.6101, 0.8295, 0.6101, 0.8295, 0.6101, 0.8295, 0.6101, 0.8295, 0.6101, 0.8295, 0.6101, 0.8295, 0.6101, 0.8295, 0.6101, 0.8295, 0.6101, 0.8295, 0.6101, 0.8295, 0.6101, 0.8295, 0.6101, 0.8295, 0.6101, 0.8295, 0.6101, 0.8295, 0.6101, 0.8295, 0.6101, 0.8295, 0.6101, 0.8295, 0.6101, 0.8295, 0.6101, 0.8295, 0.6101, 0.8295, 0.6101, 0.8295, 0.6101, 0.8295, 0.6101, 0.8295, 0.6101, 0.8295, 0.6101, 0.8295, 0.6101, 0.8295, 0.6101, 0.8295, 0.6101, 0.8295, 0.6101, 0.8295, 0.6101, 0.8295, 0.6101, 0.8295, 0.6101, 0.8295, 0.6101, 0.8295, 0.6101, 0.8295, 0.6101, 0.8295, 0.6101, 0.8295, 0.6101, 0.8295, 0.6101, 0.8295, 0.6101, 0.8295, 0.6101, 0.8295, 0.6101, 0.8295, 0.6101, 0.8295, 0.6101, 0.8295, 0.6101, 0.8295, 0.6101, 0.8295, 0.6101, 0.8295, 0.6101, 0.8295, 0.6101, 0.8295, 0.6101, 0.8295, 0.6101, 0.8295, 0.6101, 0.8295, 0.6101, 0.8295, 0.6101, 0.8295, 0.6101, 0.8295, 0.6101, 0.8295, 0.6101, 0.8295, 0.6101, 0.8295, 0.6101, 0.8295, 0.6101, 0.8295, 0.6101, 0.8295, 0.6101, 0.8295, 0.6101, 0.8295, 0.6101, 0.8295, 0.6101, 0.8295, 0.6101, 0.8295, 0.6101, 0.8295, 0.6101, 0.8295, 0.6101, 0.8295, 0.6101, 0.8295, 0.6101, 0.8295, 0.6101, 0.8295, 0.6101, 0.8295, 0.6101, 0.8295, 0.6101, 0.8295, 0.6101, 0.8295, 0.6101, 0.8295, 0.6101, 0.8295, 0.6101, 0.8295, 0.6101, 0.8295, 0.6101, 0.8295, 0.6101, 0.8295, 0.6101, 0.8295, 0.6101, 0.8295, 0.6101, 0.8295, 0.6101, 0.8295, 0.6101, 0.8295, 0.6101, 0.8295, 0.6101, 0.8295, 0.6101, 0.8295, 0.6101, 0.8295, 0.6101, 0.8295, 0.6101, 0.8295, 0.6101, 0.8295, 0.6101, 0.8295, 0.6101, 0.8295, 0.6101, 0.8295, 0.6101, 0.8295, 0.6101, 0.8295, 0.6101, 0.8295, 0.6101, 0.8295, 0.6101, 0.8295, 0.6101, 0.8295, 0.6101, 0.8295, 0.6101, 0.8295, 0.6101, 0.8295, 0.6101, 0.8295, 0.6101, 0.8295, 0.6101, 0.8295, 0.6101, 0.8295, 0.6101, 0.8295, 0.6101, 0.8295, 0.6101, 0.8295, 0.6101, 0.8295, 0.6101, 0.8295, 0.6101, 0.8295, 0.6101, 0.8295, 0.6101, 0.8295, 0.6101, 0.8295, 0.6101, 0.8295, 0.6101, 0.8295, 0.6101, 0.8295, 0.6101, 0.8295, 0.6101, 0.8295, 0.6101, 0.8295, 0.6101, 0.8295, 0.6101, 0.8295, 0.6101, 0.8295, 0.6101, 0.8295, 0.6101, 0.8295, 0.6101, 0.8295, 0.6101, 0.8295, 0.6101, 0.8295, 0.6101, 0.8295, 0.6101, 0.8295, 0.6101, 0.8295, 0.6101, 0.8295, 0.6101, 0.8295, 0.6101, 0.8295, 0.6101, 0.8295, 0.6101, 0.8295, 0.6101, 0.8295, 0.6101, 0.8295, 0.6101, 0.8295, 0.6101, 0.8295, 0.6101, 0.8295, 0.6101, 0.8295, 0.6101, 0.8295, 0.6101, 0.8295, 0.6101, 0.8295, 0.6101, 0.8295, 0.6101, 0.8295, 0.6101, 0.8295, 0.6101, 0.8295, 0.6101, 0.8295, 0.6101, 0.8295, 0.6101, 0.8295, 0.6101, 0.8295, 0.6101, 0.8295, 0.6101, 0.8295, 0.6101, 0.8295, 0.6101, 0.8295, 0.6101, 0.8295, 0.6101, 0.8295, 0.6101, 0.8295, 0.6101, 0.8295, 0.6101, 0.8295, 0.6101, 0.8295, 0.6101, 0.8295, 0.6101, 0.8295, 0.6101, 0.8295, 0.6101, 0.8295, 0.6101, 0.8295, 0.6101, 0.8295, 0.6101, 0.8295, 0.6101, 0.8295, 0.6101, 0.8295, 0.6101, 0.8295, 0.6101, 0.8295, 0.6101, 0.8295, 0.6101, 0.8295, 0.6101, 0.8295, 0.6101, 0.8295, 0.6101, 0.8295, 0.6101, 0.8295, 0.6101, 0.8295, 0.6101, 0.8295, 0.6101, 0.8295, 0.6101, 0.8295, 0.6101, 0.8295, 0.6101, 0.8295, 0.6101, 0.8295, 0.6101, 0.8295, 0.6101, 0.8295, 0.6101, 0.8295, 0.6101, 0.8295, 0.6101, 0.8295, 0.6101, 0.8295, 0.6101, 0.8295, 0.6101, 0.8295, 0.6101, 0.8295, 0.6101, 0.8295, 0.6101, 0.8295, 0.6101, 0.8295, 0.6101, 0.8295, 0.6101, 0.8295, 0.6101, 0.8295, 0.6101, 0.8295, 0.6101, 0.8295, 0.6101, 0.8295, 0.6101, 0.8295, 0.6101, 0.8295, 0.6101, 0.8295, 0.6101, 0.8295, 0.6101, 0.8295, 0.6101, 0.8295, 0.6101, 0.8295, 0.6101, 0.8295, 0.6101, 0.8295, 0.6101, 0.8295, 0.6101, 0.8295, 0.6101, 0.8295, 0.6101, 0.8295, 0.6101, 0.8295, 0.6101, 0.8295, 0.6101, 0.8295, 0.6101, 0.8295, 0.6101, 0.8295, 0.6101, 0.8295, 0.6101, 0.8295, 0.6101, 0.8295, 0.6101, 0.8295, 0.6101, 0.8295, 0.6101, 0.8295, 0.6101, 0.8295, 0.6101, 0.8295, 0.6101, 0.8295, 0.6101, 0.8295, 0.6101, 0.8295, 0.6101, 0.8295, 0.6101, 0.8295, 0.6101, 0.8295, 0.6101, 0.8295, 0.6101, 0.8295, 0.6101, 0.8295, 0.6101, 0.8295, 0.6101, 0.8295, 0.6101, 0.8295, 0.6101, 0.8295, 0.6101, 0.8295, 0.6101, 0.8295, 0.6101, 0.8295, 0.6101, 0.8295, 0.6101, 0.8295, 0.6101, 0.8295, 0.6101, 0.8295, 0.6101, 0.8295, 0.6101, 0.8295, 0.6101, 0.8295, 0.6101, 0.8295, 0.6101, 0.8295, 0.6101, 0.8295, 0.6101, 0.8295, 0.6101, 0.8295, 0.6101, 0.8295, 0.6101, 0.8295, 0.6101, 0.8295, 0.6101, 0.8295, 0.6101, 0.8295, 0.6101, 0.8295, 0.6101, 0.8295, 0.6101, 0.8295, 0.6101, 0.8295, 0.6101, 0.8295, 0.6101, 0.8295, 0.6101, 0.8295, 0.6101, 0.8295, 0.6101, 0.8295, 0.6101, 0.8295, 0.6101, 0.8295, 0.6101, 0.8295, 0.6101, 0.8295, 0.6101, 0.8295, 0.6101, 0.8295, 0.6101, 0.8295])
me_cube_020.materials.append(mat_atlas)
me_cube_020.use_mirror_vertex_groups = False
me_cube_020.update()
me_cube_002 = bpy.data.meshes.new('Cube.002')
me_cube_002.from_pydata([(-0.5743, -0.005296, -1.451), (0.5743, -0.005296, -1.451), (0.5743, 0.01971, -1.451), (-0.4993, -0.005296, -1.401), (-0.5743, -0.005296, -1.401), (-0.1743, -0.005296, -0.9509), (-0.5243, -0.005296, -1.351), (-0.5743, -0.005296, -1.351), (-0.1493, -0.005296, -1.001), (0.1743, -0.005296, -0.9509), (0.1493, -0.005296, -1.001), (-0.4182, -0.005296, -1.308), (-0.1743, -0.03029, -1.601), (-0.1493, -0.03029, -1.551), (-0.384, -0.005296, -1.269), (0.1493, 0.01971, -1.551), (0.384, 0.01971, -1.269), (0.4993, -0.005296, -1.401), (0.5743, -0.005296, -1.401), (0.5243, -0.005296, -1.351), (0.5743, -0.005296, -1.351), (0.4182, 0.01971, -1.308), (0.1743, 0.01971, -1.601), (-0.7743, -0.005296, -1.026), (-0.9993, -0.005296, -1.026), (-0.5743, -0.005296, -1.201), (0.7743, -0.005296, -1.026), (0.9993, -0.005296, -1.026), (0.5743, -0.005296, -1.201), (-0.4993, 0.01971, -1.401), (-0.5743, 0.01971, -1.401), (-0.5243, 0.01971, -1.351), (-0.5743, 0.01971, -1.351), (0.1493, 0.01971, -1.001), (-0.1493, 0.01971, -1.001), (-0.1743, 0.01971, -0.9509), (0.1743, 0.01971, -0.9509), (-0.1743, 0.01971, -1.601), (-0.4182, 0.01971, -1.308), (0.384, -0.005296, -1.269), (-0.384, 0.01971, -1.269), (-0.1493, 0.01971, -1.551), (0.1493, -0.03029, -1.551), (-0.5743, 0.01971, -1.451), (0.4993, 0.01971, -1.401), (0.5743, 0.01971, -1.401), (0.5243, 0.01971, -1.351), (0.5743, 0.01971, -1.351), (0.1743, -0.03029, -1.601), (0.4182, -0.005296, -1.308), (-0.9993, 0.01971, -1.074), (-0.7743, 0.01971, -1.026), (-0.9993, 0.01971, -1.026), (-0.5743, 0.01971, -1.201), (-0.6243, 0.01971, -1.476), (-0.6243, 0.01971, -1.226), (-0.7993, 0.01971, -1.074), (0.7743, 0.01971, -1.026), (0.9993, 0.01971, -1.026), (0.5743, 0.01971, -1.201), (0.6243, 0.01971, -1.476), (0.6243, 0.01971, -1.226), (0.9993, 0.01971, -1.074), (0.7993, 0.01971, -1.074), (0.1743, -0.03029, -1.601), (0.1493, -0.03029, -1.551), (0.1493, 0.01971, -1.551), (0.1743, 0.01971, -1.601)], [], [(28, 1, 2, 59), (0, 25, 53, 43), (14, 13, 12, 11), (33, 36, 35, 34), (34, 35, 31, 29), (29, 31, 32, 30), (40, 38, 37, 41), (37, 12, 64, 67), (33, 44, 46, 36), (44, 45, 47, 46), (16, 21, 22, 15), (54, 43, 53, 55), (55, 53, 51, 56), (56, 51, 52, 50), (60, 61, 59, 2), (61, 63, 57, 59), (63, 62, 58, 57), (27, 26, 57, 58), (26, 28, 59, 57), (17, 18, 45, 44), (20, 19, 46, 47), (23, 24, 52, 51), (25, 23, 51, 53), (10, 17, 44, 33), (39, 42, 48, 49), (19, 9, 36, 46), (4, 3, 29, 30), (6, 7, 32, 31), (8, 10, 33, 34), (5, 6, 31, 35), (9, 5, 35, 36), (3, 8, 34, 29), (11, 12, 37, 38), (49, 48, 22, 21), (41, 37, 67, 66), (12, 13, 65, 64)])
_uv = me_cube_002.uv_layers.new(name='UVMap')
_uv.uv.foreach_set('vector', [0.6098, 0.828, 0.6098, 0.828, 0.6098, 0.828, 0.6098, 0.828, 0.6098, 0.828, 0.6098, 0.828, 0.6098, 0.828, 0.6098, 0.828, 0.6101, 0.8295, 0.6101, 0.8295, 0.6101, 0.8295, 0.6101, 0.8295, 0.6101, 0.8295, 0.6101, 0.8295, 0.6101, 0.8295, 0.6101, 0.8295, 0.6101, 0.8295, 0.6101, 0.8295, 0.6101, 0.8295, 0.6101, 0.8295, 0.6101, 0.8295, 0.6101, 0.8295, 0.6101, 0.8295, 0.6101, 0.8295, 0.6101, 0.8295, 0.6101, 0.8295, 0.6101, 0.8295, 0.6101, 0.8295, 0.6101, 0.8295, 0.6101, 0.8295, 0.6101, 0.8295, 0.6101, 0.8295, 0.6101, 0.8295, 0.6101, 0.8295, 0.6101, 0.8295, 0.6101, 0.8295, 0.6101, 0.8295, 0.6101, 0.8295, 0.6101, 0.8295, 0.6101, 0.8295, 0.6101, 0.8295, 0.6101, 0.8295, 0.6101, 0.8295, 0.6101, 0.8295, 0.6101, 0.8295, 0.6101, 0.8295, 0.6101, 0.8295, 0.6101, 0.8295, 0.6101, 0.8295, 0.6101, 0.8295, 0.6101, 0.8295, 0.6101, 0.8295, 0.6101, 0.8295, 0.6101, 0.8295, 0.6101, 0.8295, 0.6101, 0.8295, 0.6101, 0.8295, 0.6101, 0.8295, 0.6101, 0.8295, 0.6101, 0.8295, 0.6101, 0.8295, 0.6101, 0.8295, 0.6101, 0.8295, 0.6101, 0.8295, 0.6101, 0.8295, 0.6101, 0.8295, 0.6101, 0.8295, 0.6101, 0.8295, 0.6101, 0.8295, 0.6101, 0.8295, 0.6101, 0.8295, 0.6101, 0.8295, 0.6101, 0.8295, 0.6101, 0.8295, 0.6101, 0.8295, 0.6101, 0.8295, 0.6101, 0.8295, 0.6101, 0.8295, 0.6101, 0.8295, 0.6101, 0.8295, 0.6101, 0.8295, 0.6101, 0.8295, 0.6101, 0.8295, 0.6101, 0.8295, 0.6101, 0.8295, 0.6101, 0.8295, 0.6101, 0.8295, 0.6101, 0.8295, 0.6101, 0.8295, 0.6101, 0.8295, 0.6101, 0.8295, 0.6101, 0.8295, 0.6101, 0.8295, 0.6101, 0.8295, 0.6101, 0.8295, 0.6101, 0.8295, 0.6101, 0.8295, 0.6101, 0.8295, 0.6101, 0.8295, 0.6101, 0.8295, 0.6101, 0.8295, 0.6101, 0.8295, 0.6101, 0.8295, 0.6101, 0.8295, 0.6101, 0.8295, 0.6101, 0.8295, 0.6101, 0.8295, 0.6101, 0.8295, 0.6101, 0.8295, 0.6101, 0.8295, 0.6101, 0.8295, 0.6101, 0.8295, 0.6101, 0.8295, 0.6101, 0.8295, 0.6101, 0.8295, 0.6101, 0.8295, 0.6101, 0.8295, 0.6101, 0.8295, 0.6101, 0.8295, 0.6101, 0.8295, 0.6101, 0.8295, 0.6101, 0.8295, 0.6101, 0.8295, 0.6101, 0.8295, 0.6101, 0.8295, 0.6101, 0.8295, 0.6101, 0.8295, 0.6101, 0.8295, 0.6101, 0.8295, 0.6101, 0.8295, 0.6101, 0.8295, 0.6101, 0.8295, 0.6101, 0.8295, 0.6101, 0.8295, 0.6101, 0.8295, 0.6101, 0.8295, 0.6101, 0.8295, 0.6101, 0.8295, 0.6101, 0.8295, 0.6101, 0.8295, 0.6101, 0.8295, 0.6101, 0.8295, 0.6101, 0.8295, 0.6101, 0.8295])
me_cube_002.materials.append(mat_atlas)
me_cube_002.use_mirror_vertex_groups = False
me_cube_002.update()
me_cube = bpy.data.meshes.new('Cube')
me_cube.from_pydata([(-1.325, 0.08875, -0.2938), (-1.325, 0.08875, 0.2938), (-1.3, 0.1387, -0.2938), (-1.3, 0.1387, 0.2938), (-0.875, 0.08875, -0.2938), (-0.875, 0.08875, 0.2938), (-0.9, 0.1387, -0.2938), (-0.9, 0.1387, 0.2938), (-1.275, 0.1387, 0.2688), (-1.275, 0.1387, -0.2688), (-0.925, 0.1387, -0.2688), (-0.925, 0.1387, 0.2688), (-1.25, 0.1137, 0.2438), (-1.25, 0.1137, -0.2438), (-0.95, 0.1137, -0.2438), (-0.95, 0.1137, 0.2438), (-1.326, 0.08796, 0.3674), (-1.161, 0.08873, 0.754), (-1.301, 0.138, 0.3674), (-1.148, 0.138, 0.7403), (-0.8759, 0.08796, 0.3674), (-1.033, 0.08796, 0.7532), (-0.9009, 0.138, 0.3674), (-1.046, 0.138, 0.7403), (-1.143, 0.138, 0.7254), (-1.272, 0.1377, 0.3883), (-0.9297, 0.1377, 0.3883), (-1.057, 0.138, 0.7254), (-1.135, 0.1178, 0.7147), (-1.248, 0.1132, 0.4031), (-0.9542, 0.1132, 0.4031), (-1.067, 0.1178, 0.7147), (-1.101, 0.1232, 0.6836), (-1.218, 0.1195, 0.4231), (-0.9835, 0.1195, 0.4231), (-0.8741, 0.08796, -0.3674), (-1.039, 0.08873, -0.754), (-0.8991, 0.138, -0.3674), (-1.052, 0.138, -0.7403), (-1.324, 0.08796, -0.3674), (-1.167, 0.08796, -0.7532), (-1.299, 0.138, -0.3674), (-1.154, 0.138, -0.7403), (-1.057, 0.138, -0.7254), (-0.9279, 0.1377, -0.3883), (-1.27, 0.1377, -0.3883), (-1.143, 0.138, -0.7254), (-1.065, 0.1178, -0.7147), (-0.9524, 0.1132, -0.4031), (-1.246, 0.1132, -0.4031), (-1.133, 0.1178, -0.7147), (-1.099, 0.1232, -0.6836), (-0.9817, 0.1195, -0.4231), (-1.216, 0.1195, -0.4231)], [], [(0, 1, 3, 2), (3, 7, 11, 8), (6, 7, 5, 4), (4, 5, 1, 0), (2, 6, 4, 0), (7, 3, 1, 5), (11, 10, 14, 15), (2, 3, 8, 9), (7, 6, 10, 11), (6, 2, 9, 10), (13, 12, 15, 14), (10, 9, 13, 14), (8, 11, 15, 12), (9, 8, 12, 13), (16, 17, 19, 18), (19, 23, 27, 24), (22, 23, 21, 20), (20, 21, 17, 16), (18, 22, 20, 16), (23, 19, 17, 21), (27, 26, 30, 31), (18, 19, 24, 25), (23, 22, 26, 27), (22, 18, 25, 26), (29, 28, 31, 30), (26, 25, 29, 30), (24, 27, 31, 28), (25, 24, 28, 29), (33, 32, 34), (35, 36, 38, 37), (38, 42, 46, 43), (41, 42, 40, 39), (39, 40, 36, 35), (37, 41, 39, 35), (42, 38, 36, 40), (46, 45, 49, 50), (37, 38, 43, 44), (42, 41, 45, 46), (41, 37, 44, 45), (48, 47, 50, 49), (45, 44, 48, 49), (43, 46, 50, 47), (44, 43, 47, 48), (52, 51, 53)])
_uv = me_cube.uv_layers.new(name='UVMap')
_uv.uv.foreach_set('vector', [0.6094, 0.8311, 0.6094, 0.8311, 0.6094, 0.8311, 0.6094, 0.8311, 0.6094, 0.8311, 0.6094, 0.8311, 0.6094, 0.8311, 0.6094, 0.8311, 0.6094, 0.8311, 0.6094, 0.8311, 0.6094, 0.8311, 0.6094, 0.8311, 0.6094, 0.8311, 0.6094, 0.8311, 0.6094, 0.8311, 0.6094, 0.8311, 0.6094, 0.8311, 0.6094, 0.8311, 0.6094, 0.8311, 0.6094, 0.8311, 0.6094, 0.8311, 0.6094, 0.8311, 0.6094, 0.8311, 0.6094, 0.8311, 0.6094, 0.8311, 0.6094, 0.8311, 0.6094, 0.8311, 0.6094, 0.8311, 0.6094, 0.8311, 0.6094, 0.8311, 0.6094, 0.8311, 0.6094, 0.8311, 0.6094, 0.8311, 0.6094, 0.8311, 0.6094, 0.8311, 0.6094, 0.8311, 0.6094, 0.8311, 0.6094, 0.8311, 0.6094, 0.8311, 0.6094, 0.8311, 0.6094, 0.8311, 0.6094, 0.8311, 0.6094, 0.8311, 0.6094, 0.8311, 0.6094, 0.8311, 0.6094, 0.8311, 0.6094, 0.8311, 0.6094, 0.8311, 0.6094, 0.8311, 0.6094, 0.8311, 0.6094, 0.8311, 0.6094, 0.8311, 0.6094, 0.8311, 0.6094, 0.8311, 0.6094, 0.8311, 0.6094, 0.8311, 0.6094, 0.8311, 0.6094, 0.8311, 0.6094, 0.8311, 0.6094, 0.8311, 0.6094, 0.8311, 0.6094, 0.8311, 0.6094, 0.8311, 0.6094, 0.8311, 0.6094, 0.8311, 0.6094, 0.8311, 0.6094, 0.8311, 0.6094, 0.8311, 0.6094, 0.8311, 0.6094, 0.8311, 0.6094, 0.8311, 0.6094, 0.8311, 0.6094, 0.8311, 0.6094, 0.8311, 0.6094, 0.8311, 0.6094, 0.8311, 0.6094, 0.8311, 0.6094, 0.8311, 0.6094, 0.8311, 0.6094, 0.8311, 0.6094, 0.8311, 0.6094, 0.8311, 0.6094, 0.8311, 0.6094, 0.8311, 0.6094, 0.8311, 0.6094, 0.8311, 0.6094, 0.8311, 0.6094, 0.8311, 0.6094, 0.8311, 0.6094, 0.8311, 0.6094, 0.8311, 0.6094, 0.8311, 0.6094, 0.8311, 0.6094, 0.8311, 0.6094, 0.8311, 0.6094, 0.8311, 0.6094, 0.8311, 0.6094, 0.8311, 0.6094, 0.8311, 0.6094, 0.8311, 0.6094, 0.8311, 0.6094, 0.8311, 0.6094, 0.8311, 0.6094, 0.8311, 0.6094, 0.8311, 0.6094, 0.8311, 0.6094, 0.8311, 0.6094, 0.8311, 0.6094, 0.8311, 0.6094, 0.8311, 0.6094, 0.8311, 0.6094, 0.8311, 0.143, 0.3586, 0.143, 0.3586, 0.143, 0.3586, 0.6094, 0.8311, 0.6094, 0.8311, 0.6094, 0.8311, 0.6094, 0.8311, 0.6094, 0.8311, 0.6094, 0.8311, 0.6094, 0.8311, 0.6094, 0.8311, 0.6094, 0.8311, 0.6094, 0.8311, 0.6094, 0.8311, 0.6094, 0.8311, 0.6094, 0.8311, 0.6094, 0.8311, 0.6094, 0.8311, 0.6094, 0.8311, 0.6094, 0.8311, 0.6094, 0.8311, 0.6094, 0.8311, 0.6094, 0.8311, 0.6094, 0.8311, 0.6094, 0.8311, 0.6094, 0.8311, 0.6094, 0.8311, 0.6094, 0.8311, 0.6094, 0.8311, 0.6094, 0.8311, 0.6094, 0.8311, 0.6094, 0.8311, 0.6094, 0.8311, 0.6094, 0.8311, 0.6094, 0.8311, 0.6094, 0.8311, 0.6094, 0.8311, 0.6094, 0.8311, 0.6094, 0.8311, 0.6094, 0.8311, 0.6094, 0.8311, 0.6094, 0.8311, 0.6094, 0.8311, 0.6094, 0.8311, 0.6094, 0.8311, 0.6094, 0.8311, 0.6094, 0.8311, 0.6094, 0.8311, 0.6094, 0.8311, 0.6094, 0.8311, 0.6094, 0.8311, 0.6094, 0.8311, 0.6094, 0.8311, 0.6094, 0.8311, 0.6094, 0.8311, 0.6094, 0.8311, 0.6094, 0.8311, 0.6094, 0.8311, 0.6094, 0.8311, 0.1429, 0.01628, 0.1429, 0.01628, 0.1429, 0.01628])
me_cube.materials.append(mat_atlas)
me_cube.update()

# ---- objects
ob_collider = bpy.data.objects.new('_collider', me_cube_001)
ob_card_background = bpy.data.objects.new('card-background', me_plane)
ob_card_attribute_cost = bpy.data.objects.new('card-attribute-cost', me_cube_004)
ob_card_attribute_defense = bpy.data.objects.new('card-attribute-defense', me_cube_005)
ob_card_attribute_attack = bpy.data.objects.new('card-attribute-attack', me_cube_006)
ob_card_attribute_health = bpy.data.objects.new('card-attribute-health', me_cube_007)
ob_card_attribute_faction_cap = bpy.data.objects.new('card-attribute-faction_cap', me_cube_008)
ob_card_frame_core = bpy.data.objects.new('card-frame-core', me_cube_020)
ob_card_frame_character = bpy.data.objects.new('card-frame-character', me_cube_002)
ob_card_counter = bpy.data.objects.new('card-counter', me_cube)

# ---- transforms, parenting, visibility, modifiers, constraints
ob_collider.location = (0.0, 0.0, 0.0)
ob_card_background.location = (0.0, 0.0, 0.0)
ob_card_background.scale = (-1.0, -1.0, 1.0)
ob_card_attribute_cost.location = (0.0, 0.05, 0.0)
ob_card_attribute_cost.lock_rotations_4d = False
ob_card_attribute_cost.empty_display_type = 'ARROWS'
ob_card_attribute_cost.lineart.crease_threshold = 0.0
ob_card_attribute_defense.location = (0.0, 0.05, 0.0)
ob_card_attribute_defense.lock_rotations_4d = False
ob_card_attribute_defense.empty_display_type = 'ARROWS'
ob_card_attribute_defense.lineart.crease_threshold = 0.0
ob_card_attribute_attack.location = (0.0, 0.0, 0.0)
ob_card_attribute_attack.lock_rotations_4d = False
ob_card_attribute_attack.empty_display_type = 'ARROWS'
ob_card_attribute_attack.lineart.crease_threshold = 0.0
ob_card_attribute_health.location = (0.0, 0.05, 0.0)
ob_card_attribute_health.lock_rotations_4d = False
ob_card_attribute_health.empty_display_type = 'ARROWS'
ob_card_attribute_health.lineart.crease_threshold = 0.0
ob_card_attribute_faction_cap.location = (0.0, 0.05, 0.0)
ob_card_attribute_faction_cap.lock_rotations_4d = False
ob_card_attribute_faction_cap.empty_display_type = 'ARROWS'
ob_card_attribute_faction_cap.lineart.crease_threshold = 0.0
ob_card_frame_core.location = (0.0, 0.0, 0.0)
ob_card_frame_core.lock_rotations_4d = False
ob_card_frame_core.empty_display_type = 'ARROWS'
ob_card_frame_core.lineart.crease_threshold = 0.0
ob_card_frame_character.location = (0.0, 0.0, 0.0)
ob_card_frame_character.lock_rotations_4d = False
ob_card_frame_character.empty_display_type = 'ARROWS'
ob_card_frame_character.lineart.crease_threshold = 0.0
ob_card_counter.location = (0.0, 0.0, 0.0)

# ---- collection membership
col_collection.objects.link(ob_collider)
col_collection.objects.link(ob_card_background)
col_collection.objects.link(ob_card_attribute_cost)
col_collection.objects.link(ob_card_attribute_defense)
col_collection.objects.link(ob_card_attribute_attack)
col_collection.objects.link(ob_card_attribute_health)
col_collection.objects.link(ob_card_attribute_faction_cap)
col_collection.objects.link(ob_card_frame_core)
col_collection.objects.link(ob_card_frame_character)
col_collection.objects.link(ob_card_counter)

# ---- scene / render settings (as saved in the file)
scene.frame_start = 1; scene.frame_end = 250; scene.frame_set(2)
scene.render.engine = 'BLENDER_EEVEE_NEXT'
scene.cycles.sampling_pattern = 'TABULATED_SOBOL'
scene.cycles.use_light_tree = False
scene.view_settings.view_transform = 'Filmic'
bpy.context.view_layer.update()

# ---- added for rendering (the .blend has no active camera and no usable light): camera, sun
cam_auto = bpy.data.cameras.new('AutoCamera')
cam_auto.lens = 50.0
cam_auto.sensor_width = 36.0
cam_auto.clip_end = 1000.0
ob_auto_camera = bpy.data.objects.new('AutoCamera', cam_auto)
scene.collection.objects.link(ob_auto_camera)
ob_auto_camera.location = (4.11894, -5.01852, 3.41482)
ob_auto_camera.rotation_euler = (1.09748, -7.21219e-08, 0.694738)
scene.camera = ob_auto_camera
light_auto_sun = bpy.data.lights.new('AutoSun', 'SUN')
light_auto_sun.energy = 3.0
light_auto_sun.angle = 0.0523599
ob_auto_sun = bpy.data.objects.new('AutoSun', light_auto_sun)
scene.collection.objects.link(ob_auto_sun)
ob_auto_sun.rotation_euler = (0.872665, 0.174533, 0.523599)
bpy.context.view_layer.update()
